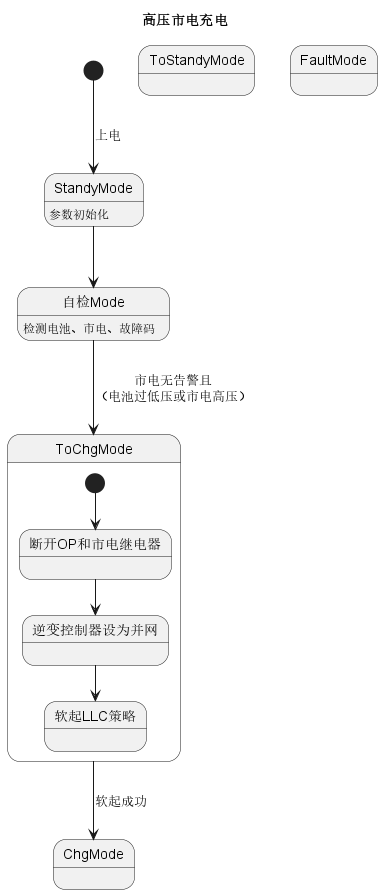

The diagram above was rendered by PlantUML. Its source (embedded in the PNG):
@startuml
title 高压市电充电
state "StandyMode" as standy模式
state "自检Mode" as 自检模式
state "ToStandyMode" as ToStandy模式
state "ToChgMode" as ToChg模式
state "ChgMode" as Chg模式
state "FaultMode" as Fault模式

standy模式: 参数初始化
自检模式: 检测电池、市电、故障码
state ToChg模式{
    [*] --> 断开OP和市电继电器
    断开OP和市电继电器 --> 逆变控制器设为并网 
    逆变控制器设为并网 --> 软起LLC策略
}

[*]--> standy模式 : 上电
standy模式--> 自检模式
自检模式 --> ToChg模式 : 市电无告警且\n（电池过低压或市电高压）
ToChg模式 --> Chg模式 : 软起成功




' [*] --> 待机 : 上电

' 待机 :参数初始化
' 待机 --> 自检 
' 自检 : 检测电池、市电、故障码

' 自检 --> ToChg模式 : 市电无告警且\n（电池过低压或市电高压）

' ToChg模式 : 1.关闭OP和市电继电器
' ToChg模式 : 2.控制器设为并网
' ToChg模式 : 3.软起LLC策略
' ToChg模式 --> Chg模式 : 软起成功
' Chg模式 --> ToStandy模式 : 市电丢失
' ToStandy模式 : 关继电器，关控制器
' ToStandy模式 --> 待机

' ' BAT模式 --> [*] : AC输出
' ' Chg模式 --> [*] : AC充电
' ' 市电模式 --> [*] : AC充电
@enduml